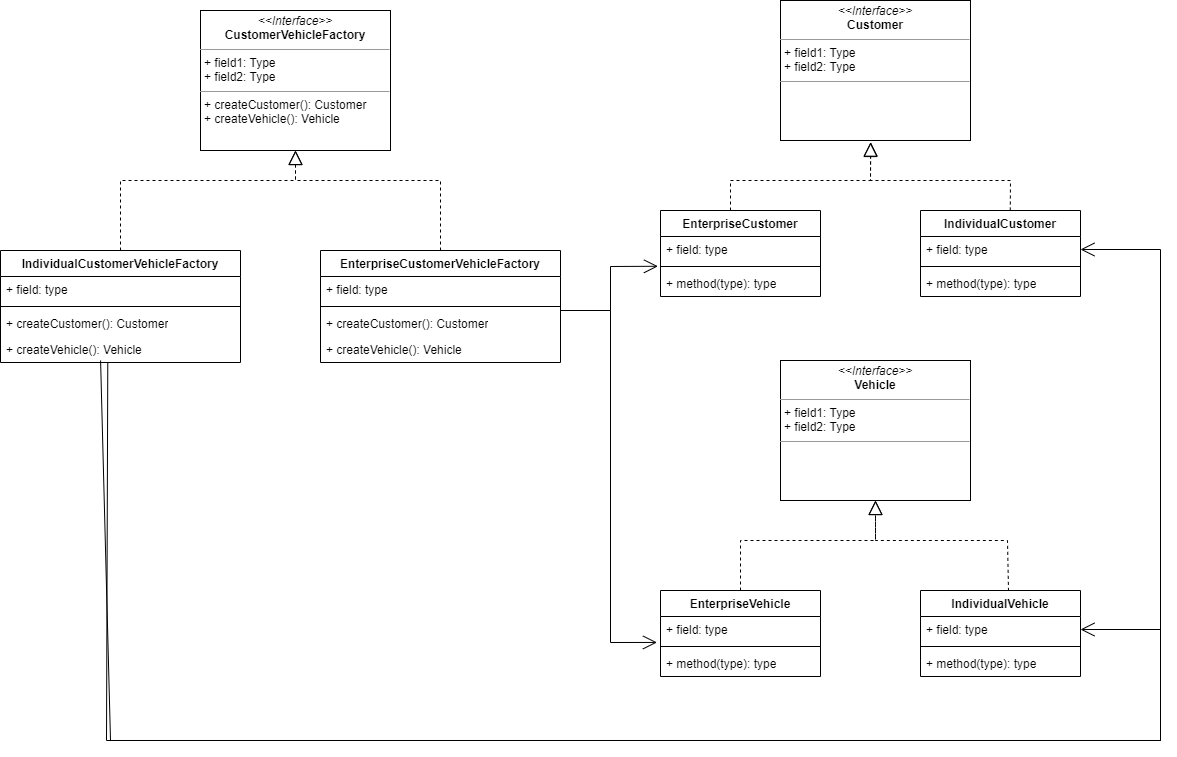

The diagram above was exported from draw.io. Its source (the exported page's mxGraphModel, read from the mxfile embedded in the PNG):
<mxGraphModel dx="3027" dy="1310" grid="1" gridSize="10" guides="1" tooltips="1" connect="1" arrows="1" fold="1" page="1" pageScale="1" pageWidth="827" pageHeight="1169" math="0" shadow="0">
  <root>
    <mxCell id="WIyWlLk6GJQsqaUBKTNV-0" />
    <mxCell id="WIyWlLk6GJQsqaUBKTNV-1" parent="WIyWlLk6GJQsqaUBKTNV-0" />
    <mxCell id="R7zPAXeCxepy1OtGchAO-2" value="&lt;p style=&quot;margin:0px;margin-top:4px;text-align:center;&quot;&gt;&lt;i&gt;&amp;lt;&amp;lt;Interface&amp;gt;&amp;gt;&lt;/i&gt;&lt;br&gt;&lt;b&gt;CustomerVehicleFactory&lt;/b&gt;&lt;/p&gt;&lt;hr size=&quot;1&quot;&gt;&lt;p style=&quot;margin:0px;margin-left:4px;&quot;&gt;+ field1: Type&lt;br&gt;+ field2: Type&lt;/p&gt;&lt;hr size=&quot;1&quot;&gt;&lt;p style=&quot;margin:0px;margin-left:4px;&quot;&gt;+ createCustomer(): Customer&lt;br&gt;+ createVehicle(): Vehicle&lt;/p&gt;" style="verticalAlign=top;align=left;overflow=fill;fontSize=12;fontFamily=Helvetica;html=1;whiteSpace=wrap;" vertex="1" parent="WIyWlLk6GJQsqaUBKTNV-1">
      <mxGeometry x="190" y="110" width="190" height="140" as="geometry" />
    </mxCell>
    <mxCell id="R7zPAXeCxepy1OtGchAO-3" value="IndividualCustomerVehicleFactory" style="swimlane;fontStyle=1;align=center;verticalAlign=top;childLayout=stackLayout;horizontal=1;startSize=26;horizontalStack=0;resizeParent=1;resizeParentMax=0;resizeLast=0;collapsible=1;marginBottom=0;whiteSpace=wrap;html=1;" vertex="1" parent="WIyWlLk6GJQsqaUBKTNV-1">
      <mxGeometry x="-10" y="350" width="240" height="112" as="geometry" />
    </mxCell>
    <mxCell id="R7zPAXeCxepy1OtGchAO-4" value="+ field: type" style="text;strokeColor=none;fillColor=none;align=left;verticalAlign=top;spacingLeft=4;spacingRight=4;overflow=hidden;rotatable=0;points=[[0,0.5],[1,0.5]];portConstraint=eastwest;whiteSpace=wrap;html=1;" vertex="1" parent="R7zPAXeCxepy1OtGchAO-3">
      <mxGeometry y="26" width="240" height="26" as="geometry" />
    </mxCell>
    <mxCell id="R7zPAXeCxepy1OtGchAO-5" value="" style="line;strokeWidth=1;fillColor=none;align=left;verticalAlign=middle;spacingTop=-1;spacingLeft=3;spacingRight=3;rotatable=0;labelPosition=right;points=[];portConstraint=eastwest;strokeColor=inherit;" vertex="1" parent="R7zPAXeCxepy1OtGchAO-3">
      <mxGeometry y="52" width="240" height="8" as="geometry" />
    </mxCell>
    <mxCell id="R7zPAXeCxepy1OtGchAO-6" value="+ createCustomer(): Customer" style="text;strokeColor=none;fillColor=none;align=left;verticalAlign=top;spacingLeft=4;spacingRight=4;overflow=hidden;rotatable=0;points=[[0,0.5],[1,0.5]];portConstraint=eastwest;whiteSpace=wrap;html=1;" vertex="1" parent="R7zPAXeCxepy1OtGchAO-3">
      <mxGeometry y="60" width="240" height="26" as="geometry" />
    </mxCell>
    <mxCell id="R7zPAXeCxepy1OtGchAO-7" value="+ createVehicle(): Vehicle" style="text;strokeColor=none;fillColor=none;align=left;verticalAlign=top;spacingLeft=4;spacingRight=4;overflow=hidden;rotatable=0;points=[[0,0.5],[1,0.5]];portConstraint=eastwest;whiteSpace=wrap;html=1;" vertex="1" parent="R7zPAXeCxepy1OtGchAO-3">
      <mxGeometry y="86" width="240" height="26" as="geometry" />
    </mxCell>
    <mxCell id="R7zPAXeCxepy1OtGchAO-8" value="EnterpriseCustomerVehicleFactory" style="swimlane;fontStyle=1;align=center;verticalAlign=top;childLayout=stackLayout;horizontal=1;startSize=26;horizontalStack=0;resizeParent=1;resizeParentMax=0;resizeLast=0;collapsible=1;marginBottom=0;whiteSpace=wrap;html=1;" vertex="1" parent="WIyWlLk6GJQsqaUBKTNV-1">
      <mxGeometry x="310" y="350" width="240" height="112" as="geometry" />
    </mxCell>
    <mxCell id="R7zPAXeCxepy1OtGchAO-9" value="+ field: type" style="text;strokeColor=none;fillColor=none;align=left;verticalAlign=top;spacingLeft=4;spacingRight=4;overflow=hidden;rotatable=0;points=[[0,0.5],[1,0.5]];portConstraint=eastwest;whiteSpace=wrap;html=1;" vertex="1" parent="R7zPAXeCxepy1OtGchAO-8">
      <mxGeometry y="26" width="240" height="26" as="geometry" />
    </mxCell>
    <mxCell id="R7zPAXeCxepy1OtGchAO-10" value="" style="line;strokeWidth=1;fillColor=none;align=left;verticalAlign=middle;spacingTop=-1;spacingLeft=3;spacingRight=3;rotatable=0;labelPosition=right;points=[];portConstraint=eastwest;strokeColor=inherit;" vertex="1" parent="R7zPAXeCxepy1OtGchAO-8">
      <mxGeometry y="52" width="240" height="8" as="geometry" />
    </mxCell>
    <mxCell id="R7zPAXeCxepy1OtGchAO-11" value="+ createCustomer(): Customer" style="text;strokeColor=none;fillColor=none;align=left;verticalAlign=top;spacingLeft=4;spacingRight=4;overflow=hidden;rotatable=0;points=[[0,0.5],[1,0.5]];portConstraint=eastwest;whiteSpace=wrap;html=1;" vertex="1" parent="R7zPAXeCxepy1OtGchAO-8">
      <mxGeometry y="60" width="240" height="26" as="geometry" />
    </mxCell>
    <mxCell id="R7zPAXeCxepy1OtGchAO-12" value="+ createVehicle(): Vehicle" style="text;strokeColor=none;fillColor=none;align=left;verticalAlign=top;spacingLeft=4;spacingRight=4;overflow=hidden;rotatable=0;points=[[0,0.5],[1,0.5]];portConstraint=eastwest;whiteSpace=wrap;html=1;" vertex="1" parent="R7zPAXeCxepy1OtGchAO-8">
      <mxGeometry y="86" width="240" height="26" as="geometry" />
    </mxCell>
    <mxCell id="R7zPAXeCxepy1OtGchAO-13" value="" style="endArrow=block;dashed=1;endFill=0;endSize=12;html=1;rounded=0;entryX=0.5;entryY=1;entryDx=0;entryDy=0;exitX=0.5;exitY=0;exitDx=0;exitDy=0;" edge="1" parent="WIyWlLk6GJQsqaUBKTNV-1" source="R7zPAXeCxepy1OtGchAO-3" target="R7zPAXeCxepy1OtGchAO-2">
      <mxGeometry width="160" relative="1" as="geometry">
        <mxPoint x="130" y="300" as="sourcePoint" />
        <mxPoint x="290" y="300" as="targetPoint" />
        <Array as="points">
          <mxPoint x="110" y="280" />
          <mxPoint x="285" y="280" />
        </Array>
      </mxGeometry>
    </mxCell>
    <mxCell id="R7zPAXeCxepy1OtGchAO-15" value="" style="endArrow=block;dashed=1;endFill=0;endSize=12;html=1;rounded=0;entryX=0.5;entryY=1;entryDx=0;entryDy=0;exitX=0.5;exitY=0;exitDx=0;exitDy=0;" edge="1" parent="WIyWlLk6GJQsqaUBKTNV-1" source="R7zPAXeCxepy1OtGchAO-8" target="R7zPAXeCxepy1OtGchAO-2">
      <mxGeometry width="160" relative="1" as="geometry">
        <mxPoint x="340" y="300" as="sourcePoint" />
        <mxPoint x="500" y="300" as="targetPoint" />
        <Array as="points">
          <mxPoint x="430" y="280" />
          <mxPoint x="285" y="280" />
        </Array>
      </mxGeometry>
    </mxCell>
    <mxCell id="R7zPAXeCxepy1OtGchAO-16" value="&lt;p style=&quot;margin:0px;margin-top:4px;text-align:center;&quot;&gt;&lt;i&gt;&amp;lt;&amp;lt;Interface&amp;gt;&amp;gt;&lt;/i&gt;&lt;br&gt;&lt;b&gt;Customer&lt;/b&gt;&lt;/p&gt;&lt;hr size=&quot;1&quot;&gt;&lt;p style=&quot;margin:0px;margin-left:4px;&quot;&gt;+ field1: Type&lt;br&gt;+ field2: Type&lt;/p&gt;&lt;hr size=&quot;1&quot;&gt;&lt;p style=&quot;margin:0px;margin-left:4px;&quot;&gt;&lt;br&gt;&lt;/p&gt;" style="verticalAlign=top;align=left;overflow=fill;fontSize=12;fontFamily=Helvetica;html=1;whiteSpace=wrap;" vertex="1" parent="WIyWlLk6GJQsqaUBKTNV-1">
      <mxGeometry x="770" y="100" width="190" height="140" as="geometry" />
    </mxCell>
    <mxCell id="R7zPAXeCxepy1OtGchAO-17" value="&lt;p style=&quot;margin:0px;margin-top:4px;text-align:center;&quot;&gt;&lt;i&gt;&amp;lt;&amp;lt;Interface&amp;gt;&amp;gt;&lt;/i&gt;&lt;br&gt;&lt;b&gt;Vehicle&lt;/b&gt;&lt;/p&gt;&lt;hr size=&quot;1&quot;&gt;&lt;p style=&quot;margin:0px;margin-left:4px;&quot;&gt;+ field1: Type&lt;br&gt;+ field2: Type&lt;/p&gt;&lt;hr size=&quot;1&quot;&gt;&lt;p style=&quot;margin:0px;margin-left:4px;&quot;&gt;&lt;br&gt;&lt;/p&gt;" style="verticalAlign=top;align=left;overflow=fill;fontSize=12;fontFamily=Helvetica;html=1;whiteSpace=wrap;" vertex="1" parent="WIyWlLk6GJQsqaUBKTNV-1">
      <mxGeometry x="770" y="460" width="190" height="140" as="geometry" />
    </mxCell>
    <mxCell id="R7zPAXeCxepy1OtGchAO-22" value="EnterpriseCustomer" style="swimlane;fontStyle=1;align=center;verticalAlign=top;childLayout=stackLayout;horizontal=1;startSize=26;horizontalStack=0;resizeParent=1;resizeParentMax=0;resizeLast=0;collapsible=1;marginBottom=0;whiteSpace=wrap;html=1;" vertex="1" parent="WIyWlLk6GJQsqaUBKTNV-1">
      <mxGeometry x="650" y="310" width="160" height="86" as="geometry" />
    </mxCell>
    <mxCell id="R7zPAXeCxepy1OtGchAO-23" value="+ field: type" style="text;strokeColor=none;fillColor=none;align=left;verticalAlign=top;spacingLeft=4;spacingRight=4;overflow=hidden;rotatable=0;points=[[0,0.5],[1,0.5]];portConstraint=eastwest;whiteSpace=wrap;html=1;" vertex="1" parent="R7zPAXeCxepy1OtGchAO-22">
      <mxGeometry y="26" width="160" height="26" as="geometry" />
    </mxCell>
    <mxCell id="R7zPAXeCxepy1OtGchAO-24" value="" style="line;strokeWidth=1;fillColor=none;align=left;verticalAlign=middle;spacingTop=-1;spacingLeft=3;spacingRight=3;rotatable=0;labelPosition=right;points=[];portConstraint=eastwest;strokeColor=inherit;" vertex="1" parent="R7zPAXeCxepy1OtGchAO-22">
      <mxGeometry y="52" width="160" height="8" as="geometry" />
    </mxCell>
    <mxCell id="R7zPAXeCxepy1OtGchAO-25" value="+ method(type): type" style="text;strokeColor=none;fillColor=none;align=left;verticalAlign=top;spacingLeft=4;spacingRight=4;overflow=hidden;rotatable=0;points=[[0,0.5],[1,0.5]];portConstraint=eastwest;whiteSpace=wrap;html=1;" vertex="1" parent="R7zPAXeCxepy1OtGchAO-22">
      <mxGeometry y="60" width="160" height="26" as="geometry" />
    </mxCell>
    <mxCell id="R7zPAXeCxepy1OtGchAO-26" value="IndividualCustomer" style="swimlane;fontStyle=1;align=center;verticalAlign=top;childLayout=stackLayout;horizontal=1;startSize=26;horizontalStack=0;resizeParent=1;resizeParentMax=0;resizeLast=0;collapsible=1;marginBottom=0;whiteSpace=wrap;html=1;" vertex="1" parent="WIyWlLk6GJQsqaUBKTNV-1">
      <mxGeometry x="910" y="310" width="160" height="86" as="geometry" />
    </mxCell>
    <mxCell id="R7zPAXeCxepy1OtGchAO-27" value="+ field: type" style="text;strokeColor=none;fillColor=none;align=left;verticalAlign=top;spacingLeft=4;spacingRight=4;overflow=hidden;rotatable=0;points=[[0,0.5],[1,0.5]];portConstraint=eastwest;whiteSpace=wrap;html=1;" vertex="1" parent="R7zPAXeCxepy1OtGchAO-26">
      <mxGeometry y="26" width="160" height="26" as="geometry" />
    </mxCell>
    <mxCell id="R7zPAXeCxepy1OtGchAO-28" value="" style="line;strokeWidth=1;fillColor=none;align=left;verticalAlign=middle;spacingTop=-1;spacingLeft=3;spacingRight=3;rotatable=0;labelPosition=right;points=[];portConstraint=eastwest;strokeColor=inherit;" vertex="1" parent="R7zPAXeCxepy1OtGchAO-26">
      <mxGeometry y="52" width="160" height="8" as="geometry" />
    </mxCell>
    <mxCell id="R7zPAXeCxepy1OtGchAO-29" value="+ method(type): type" style="text;strokeColor=none;fillColor=none;align=left;verticalAlign=top;spacingLeft=4;spacingRight=4;overflow=hidden;rotatable=0;points=[[0,0.5],[1,0.5]];portConstraint=eastwest;whiteSpace=wrap;html=1;" vertex="1" parent="R7zPAXeCxepy1OtGchAO-26">
      <mxGeometry y="60" width="160" height="26" as="geometry" />
    </mxCell>
    <mxCell id="R7zPAXeCxepy1OtGchAO-30" value="" style="endArrow=block;dashed=1;endFill=0;endSize=12;html=1;rounded=0;entryX=0.475;entryY=1.011;entryDx=0;entryDy=0;entryPerimeter=0;" edge="1" parent="WIyWlLk6GJQsqaUBKTNV-1" target="R7zPAXeCxepy1OtGchAO-16">
      <mxGeometry width="160" relative="1" as="geometry">
        <mxPoint x="720" y="310" as="sourcePoint" />
        <mxPoint x="790" y="280" as="targetPoint" />
        <Array as="points">
          <mxPoint x="720" y="280" />
          <mxPoint x="860" y="280" />
        </Array>
      </mxGeometry>
    </mxCell>
    <mxCell id="R7zPAXeCxepy1OtGchAO-31" value="" style="endArrow=block;dashed=1;endFill=0;endSize=12;html=1;rounded=0;exitX=0.561;exitY=0;exitDx=0;exitDy=0;exitPerimeter=0;" edge="1" parent="WIyWlLk6GJQsqaUBKTNV-1" source="R7zPAXeCxepy1OtGchAO-26">
      <mxGeometry width="160" relative="1" as="geometry">
        <mxPoint x="997.04" y="310.00200000000007" as="sourcePoint" />
        <mxPoint x="860" y="241.98" as="targetPoint" />
        <Array as="points">
          <mxPoint x="1000" y="280" />
          <mxPoint x="860" y="280" />
        </Array>
      </mxGeometry>
    </mxCell>
    <mxCell id="R7zPAXeCxepy1OtGchAO-32" value="EnterpriseVehicle" style="swimlane;fontStyle=1;align=center;verticalAlign=top;childLayout=stackLayout;horizontal=1;startSize=26;horizontalStack=0;resizeParent=1;resizeParentMax=0;resizeLast=0;collapsible=1;marginBottom=0;whiteSpace=wrap;html=1;" vertex="1" parent="WIyWlLk6GJQsqaUBKTNV-1">
      <mxGeometry x="650" y="690" width="160" height="86" as="geometry" />
    </mxCell>
    <mxCell id="R7zPAXeCxepy1OtGchAO-33" value="+ field: type" style="text;strokeColor=none;fillColor=none;align=left;verticalAlign=top;spacingLeft=4;spacingRight=4;overflow=hidden;rotatable=0;points=[[0,0.5],[1,0.5]];portConstraint=eastwest;whiteSpace=wrap;html=1;" vertex="1" parent="R7zPAXeCxepy1OtGchAO-32">
      <mxGeometry y="26" width="160" height="26" as="geometry" />
    </mxCell>
    <mxCell id="R7zPAXeCxepy1OtGchAO-34" value="" style="line;strokeWidth=1;fillColor=none;align=left;verticalAlign=middle;spacingTop=-1;spacingLeft=3;spacingRight=3;rotatable=0;labelPosition=right;points=[];portConstraint=eastwest;strokeColor=inherit;" vertex="1" parent="R7zPAXeCxepy1OtGchAO-32">
      <mxGeometry y="52" width="160" height="8" as="geometry" />
    </mxCell>
    <mxCell id="R7zPAXeCxepy1OtGchAO-35" value="+ method(type): type" style="text;strokeColor=none;fillColor=none;align=left;verticalAlign=top;spacingLeft=4;spacingRight=4;overflow=hidden;rotatable=0;points=[[0,0.5],[1,0.5]];portConstraint=eastwest;whiteSpace=wrap;html=1;" vertex="1" parent="R7zPAXeCxepy1OtGchAO-32">
      <mxGeometry y="60" width="160" height="26" as="geometry" />
    </mxCell>
    <mxCell id="R7zPAXeCxepy1OtGchAO-36" value="IndividualVehicle" style="swimlane;fontStyle=1;align=center;verticalAlign=top;childLayout=stackLayout;horizontal=1;startSize=26;horizontalStack=0;resizeParent=1;resizeParentMax=0;resizeLast=0;collapsible=1;marginBottom=0;whiteSpace=wrap;html=1;" vertex="1" parent="WIyWlLk6GJQsqaUBKTNV-1">
      <mxGeometry x="910" y="690" width="160" height="86" as="geometry" />
    </mxCell>
    <mxCell id="R7zPAXeCxepy1OtGchAO-37" value="+ field: type" style="text;strokeColor=none;fillColor=none;align=left;verticalAlign=top;spacingLeft=4;spacingRight=4;overflow=hidden;rotatable=0;points=[[0,0.5],[1,0.5]];portConstraint=eastwest;whiteSpace=wrap;html=1;" vertex="1" parent="R7zPAXeCxepy1OtGchAO-36">
      <mxGeometry y="26" width="160" height="26" as="geometry" />
    </mxCell>
    <mxCell id="R7zPAXeCxepy1OtGchAO-38" value="" style="line;strokeWidth=1;fillColor=none;align=left;verticalAlign=middle;spacingTop=-1;spacingLeft=3;spacingRight=3;rotatable=0;labelPosition=right;points=[];portConstraint=eastwest;strokeColor=inherit;" vertex="1" parent="R7zPAXeCxepy1OtGchAO-36">
      <mxGeometry y="52" width="160" height="8" as="geometry" />
    </mxCell>
    <mxCell id="R7zPAXeCxepy1OtGchAO-39" value="+ method(type): type" style="text;strokeColor=none;fillColor=none;align=left;verticalAlign=top;spacingLeft=4;spacingRight=4;overflow=hidden;rotatable=0;points=[[0,0.5],[1,0.5]];portConstraint=eastwest;whiteSpace=wrap;html=1;" vertex="1" parent="R7zPAXeCxepy1OtGchAO-36">
      <mxGeometry y="60" width="160" height="26" as="geometry" />
    </mxCell>
    <mxCell id="R7zPAXeCxepy1OtGchAO-40" value="" style="endArrow=block;dashed=1;endFill=0;endSize=12;html=1;rounded=0;entryX=0.5;entryY=1;entryDx=0;entryDy=0;exitX=0.5;exitY=0;exitDx=0;exitDy=0;" edge="1" parent="WIyWlLk6GJQsqaUBKTNV-1" source="R7zPAXeCxepy1OtGchAO-32" target="R7zPAXeCxepy1OtGchAO-17">
      <mxGeometry width="160" relative="1" as="geometry">
        <mxPoint x="660" y="650" as="sourcePoint" />
        <mxPoint x="820" y="650" as="targetPoint" />
        <Array as="points">
          <mxPoint x="730" y="640" />
          <mxPoint x="865" y="640" />
        </Array>
      </mxGeometry>
    </mxCell>
    <mxCell id="R7zPAXeCxepy1OtGchAO-41" value="" style="endArrow=block;dashed=1;endFill=0;endSize=12;html=1;rounded=0;entryX=0.5;entryY=1;entryDx=0;entryDy=0;exitX=0.55;exitY=0.004;exitDx=0;exitDy=0;exitPerimeter=0;" edge="1" parent="WIyWlLk6GJQsqaUBKTNV-1" source="R7zPAXeCxepy1OtGchAO-36" target="R7zPAXeCxepy1OtGchAO-17">
      <mxGeometry width="160" relative="1" as="geometry">
        <mxPoint x="997" y="688" as="sourcePoint" />
        <mxPoint x="960" y="680" as="targetPoint" />
        <Array as="points">
          <mxPoint x="997" y="640" />
          <mxPoint x="865" y="640" />
        </Array>
      </mxGeometry>
    </mxCell>
    <mxCell id="R7zPAXeCxepy1OtGchAO-42" value="" style="endArrow=open;endFill=1;endSize=12;html=1;rounded=0;entryX=-0.016;entryY=1.145;entryDx=0;entryDy=0;entryPerimeter=0;" edge="1" parent="WIyWlLk6GJQsqaUBKTNV-1" target="R7zPAXeCxepy1OtGchAO-23">
      <mxGeometry width="160" relative="1" as="geometry">
        <mxPoint x="550" y="410" as="sourcePoint" />
        <mxPoint x="710" y="410" as="targetPoint" />
        <Array as="points">
          <mxPoint x="600" y="410" />
          <mxPoint x="600" y="366" />
        </Array>
      </mxGeometry>
    </mxCell>
    <mxCell id="R7zPAXeCxepy1OtGchAO-43" value="" style="endArrow=open;endFill=1;endSize=12;html=1;rounded=0;entryX=-0.022;entryY=0.998;entryDx=0;entryDy=0;entryPerimeter=0;" edge="1" parent="WIyWlLk6GJQsqaUBKTNV-1" target="R7zPAXeCxepy1OtGchAO-33">
      <mxGeometry width="160" relative="1" as="geometry">
        <mxPoint x="550" y="410" as="sourcePoint" />
        <mxPoint x="740" y="490" as="targetPoint" />
        <Array as="points">
          <mxPoint x="600" y="410" />
          <mxPoint x="600" y="742" />
        </Array>
      </mxGeometry>
    </mxCell>
    <mxCell id="R7zPAXeCxepy1OtGchAO-44" value="" style="endArrow=open;endFill=1;endSize=12;html=1;rounded=0;entryX=1;entryY=0.5;entryDx=0;entryDy=0;exitX=0.447;exitY=0.987;exitDx=0;exitDy=0;exitPerimeter=0;" edge="1" parent="WIyWlLk6GJQsqaUBKTNV-1" source="R7zPAXeCxepy1OtGchAO-7" target="R7zPAXeCxepy1OtGchAO-37">
      <mxGeometry width="160" relative="1" as="geometry">
        <mxPoint x="96" y="470" as="sourcePoint" />
        <mxPoint x="540" y="670" as="targetPoint" />
        <Array as="points">
          <mxPoint x="96" y="840" />
          <mxPoint x="1150" y="840" />
          <mxPoint x="1150" y="729" />
        </Array>
      </mxGeometry>
    </mxCell>
    <mxCell id="R7zPAXeCxepy1OtGchAO-45" value="" style="endArrow=open;endFill=1;endSize=12;html=1;rounded=0;entryX=1;entryY=0.5;entryDx=0;entryDy=0;exitX=0.417;exitY=0.923;exitDx=0;exitDy=0;exitPerimeter=0;" edge="1" parent="WIyWlLk6GJQsqaUBKTNV-1" source="R7zPAXeCxepy1OtGchAO-7" target="R7zPAXeCxepy1OtGchAO-27">
      <mxGeometry width="160" relative="1" as="geometry">
        <mxPoint x="500" y="610" as="sourcePoint" />
        <mxPoint x="660" y="610" as="targetPoint" />
        <Array as="points">
          <mxPoint x="100" y="840" />
          <mxPoint x="1150" y="840" />
          <mxPoint x="1150" y="349" />
        </Array>
      </mxGeometry>
    </mxCell>
  </root>
</mxGraphModel>